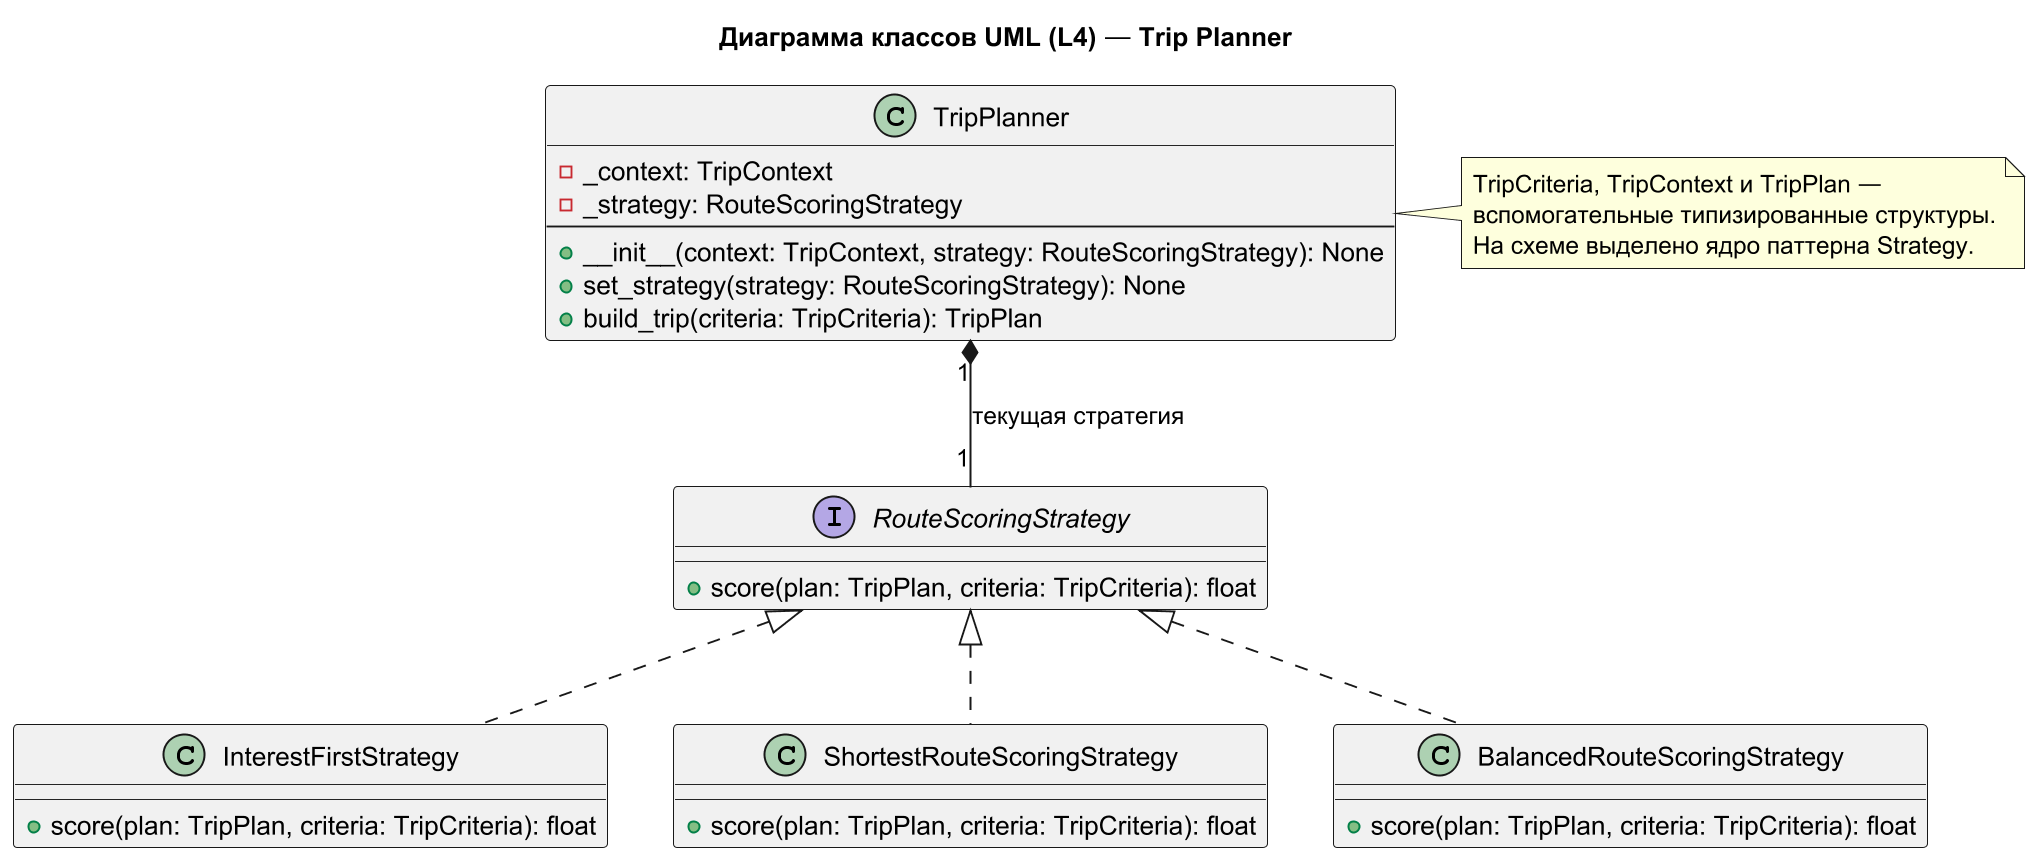

The diagram above was rendered by PlantUML. Its source (embedded in the PNG):
@startuml
skinparamlocked dpi 180
' ЛР №3, C4 L4: компонент Trip Planner.
' Классическая диаграмма классов UML, паттерн Strategy.
title Диаграмма классов UML (L4) — Trip Planner

top to bottom direction

class TripPlanner {
  - _context: TripContext
  - _strategy: RouteScoringStrategy
  --
  + __init__(context: TripContext, strategy: RouteScoringStrategy): None
  + set_strategy(strategy: RouteScoringStrategy): None
  + build_trip(criteria: TripCriteria): TripPlan
}

interface RouteScoringStrategy {
  + score(plan: TripPlan, criteria: TripCriteria): float
}

class InterestFirstStrategy {
  + score(plan: TripPlan, criteria: TripCriteria): float
}

class ShortestRouteScoringStrategy {
  + score(plan: TripPlan, criteria: TripCriteria): float
}

class BalancedRouteScoringStrategy {
  + score(plan: TripPlan, criteria: TripCriteria): float
}

TripPlanner "1" *-- "1" RouteScoringStrategy : текущая стратегия
RouteScoringStrategy <|.. InterestFirstStrategy
RouteScoringStrategy <|.. ShortestRouteScoringStrategy
RouteScoringStrategy <|.. BalancedRouteScoringStrategy

note right of TripPlanner
TripCriteria, TripContext и TripPlan —
вспомогательные типизированные структуры.
На схеме выделено ядро паттерна Strategy.
end note
@enduml